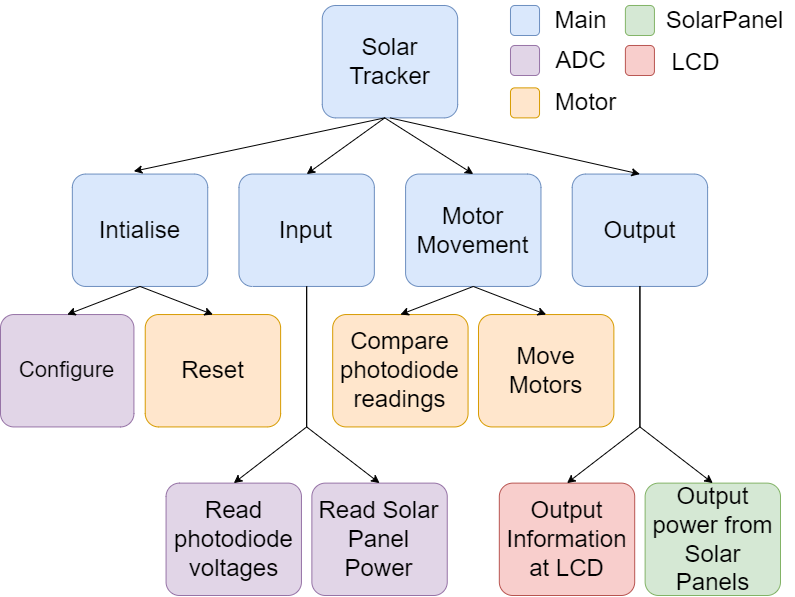

The diagram above was exported from draw.io. Its source (the exported page's mxGraphModel, read from the mxfile embedded in the PNG):
<mxGraphModel dx="1313" dy="653" grid="1" gridSize="10" guides="1" tooltips="1" connect="1" arrows="1" fold="1" page="1" pageScale="1" pageWidth="850" pageHeight="1100" math="0" shadow="0">
  <root>
    <mxCell id="0" />
    <mxCell id="1" parent="0" />
    <mxCell id="9TP0TjnkmpOXUS2eMFk9-2" value="" style="group;fontSize=24;" parent="1" connectable="0" vertex="1">
      <mxGeometry x="10" y="40" width="780" height="590" as="geometry" />
    </mxCell>
    <mxCell id="vzwzT7NvFtPzpfcsF5Jy-6" value="Configure" style="rounded=1;whiteSpace=wrap;html=1;fillColor=#e1d5e7;strokeColor=#9673a6;fontSize=22;arcSize=12;" parent="9TP0TjnkmpOXUS2eMFk9-2" vertex="1">
      <mxGeometry y="309.0476190476191" width="133.42105263157893" height="112.3809523809524" as="geometry" />
    </mxCell>
    <mxCell id="9TP0TjnkmpOXUS2eMFk9-1" value="" style="group" parent="9TP0TjnkmpOXUS2eMFk9-2" connectable="0" vertex="1">
      <mxGeometry x="71.8421052631579" width="708.1578947368421" height="590.0000000000001" as="geometry" />
    </mxCell>
    <mxCell id="vzwzT7NvFtPzpfcsF5Jy-1" value="&lt;font style=&quot;font-size: 24px;&quot;&gt;Solar Tracker&lt;/font&gt;" style="rounded=1;whiteSpace=wrap;html=1;fillColor=#dae8fc;strokeColor=#6c8ebf;fontSize=24;arcSize=12;" parent="9TP0TjnkmpOXUS2eMFk9-1" vertex="1">
      <mxGeometry x="249.938080495356" width="135.38312693498452" height="112.3809523809524" as="geometry" />
    </mxCell>
    <mxCell id="vzwzT7NvFtPzpfcsF5Jy-2" value="&lt;font style=&quot;font-size: 24px;&quot;&gt;Input&lt;/font&gt;" style="rounded=1;whiteSpace=wrap;html=1;fillColor=#dae8fc;strokeColor=#6c8ebf;fontSize=24;arcSize=12;" parent="9TP0TjnkmpOXUS2eMFk9-1" vertex="1">
      <mxGeometry x="166.62538699690398" y="168.5714285714286" width="135.38312693498452" height="112.3809523809524" as="geometry" />
    </mxCell>
    <mxCell id="vzwzT7NvFtPzpfcsF5Jy-3" value="&lt;font style=&quot;font-size: 24px;&quot;&gt;Motor Movement&lt;/font&gt;" style="rounded=1;whiteSpace=wrap;html=1;fillColor=#dae8fc;strokeColor=#6c8ebf;fontSize=24;arcSize=12;" parent="9TP0TjnkmpOXUS2eMFk9-1" vertex="1">
      <mxGeometry x="333.25077399380797" y="168.5714285714286" width="135.38312693498452" height="112.3809523809524" as="geometry" />
    </mxCell>
    <mxCell id="vzwzT7NvFtPzpfcsF5Jy-4" value="&lt;font style=&quot;font-size: 24px;&quot;&gt;Output&lt;/font&gt;" style="rounded=1;whiteSpace=wrap;html=1;fillColor=#dae8fc;strokeColor=#6c8ebf;fontSize=24;arcSize=12;" parent="9TP0TjnkmpOXUS2eMFk9-1" vertex="1">
      <mxGeometry x="499.876160990712" y="168.5714285714286" width="135.38312693498452" height="112.3809523809524" as="geometry" />
    </mxCell>
    <mxCell id="vzwzT7NvFtPzpfcsF5Jy-5" value="&lt;font style=&quot;font-size: 24px;&quot;&gt;Intialise&lt;/font&gt;" style="rounded=1;whiteSpace=wrap;html=1;fillColor=#dae8fc;strokeColor=#6c8ebf;fontSize=24;arcSize=12;" parent="9TP0TjnkmpOXUS2eMFk9-1" vertex="1">
      <mxGeometry y="168.5714285714286" width="135.38312693498452" height="112.3809523809524" as="geometry" />
    </mxCell>
    <mxCell id="vzwzT7NvFtPzpfcsF5Jy-7" value="Reset" style="rounded=1;whiteSpace=wrap;html=1;fillColor=#ffe6cc;strokeColor=#d79b00;fontSize=24;arcSize=12;" parent="9TP0TjnkmpOXUS2eMFk9-1" vertex="1">
      <mxGeometry x="72.89860681114551" y="309.0476190476191" width="135.38312693498452" height="112.3809523809524" as="geometry" />
    </mxCell>
    <mxCell id="vzwzT7NvFtPzpfcsF5Jy-8" value="&lt;font style=&quot;font-size: 24px;&quot;&gt;Read photodiode voltages&lt;/font&gt;" style="rounded=1;whiteSpace=wrap;html=1;fillColor=#e1d5e7;strokeColor=#9673a6;fontSize=24;arcSize=12;" parent="9TP0TjnkmpOXUS2eMFk9-1" vertex="1">
      <mxGeometry x="93.72678018575849" y="477.61904761904776" width="135.38312693498452" height="112.3809523809524" as="geometry" />
    </mxCell>
    <mxCell id="vzwzT7NvFtPzpfcsF5Jy-9" value="&lt;font style=&quot;font-size: 24px;&quot;&gt;Read Solar Panel Power&lt;/font&gt;" style="rounded=1;whiteSpace=wrap;html=1;fillColor=#e1d5e7;strokeColor=#9673a6;fontSize=24;arcSize=12;" parent="9TP0TjnkmpOXUS2eMFk9-1" vertex="1">
      <mxGeometry x="239.52399380804954" y="477.61904761904776" width="135.38312693498452" height="112.3809523809524" as="geometry" />
    </mxCell>
    <mxCell id="vzwzT7NvFtPzpfcsF5Jy-10" value="&lt;font style=&quot;font-size: 24px;&quot;&gt;Compare photodiode readings&lt;/font&gt;" style="rounded=1;whiteSpace=wrap;html=1;fillColor=#ffe6cc;strokeColor=#d79b00;fontSize=24;arcSize=12;" parent="9TP0TjnkmpOXUS2eMFk9-1" vertex="1">
      <mxGeometry x="260.3521671826625" y="309.0476190476191" width="135.38312693498452" height="112.3809523809524" as="geometry" />
    </mxCell>
    <mxCell id="vzwzT7NvFtPzpfcsF5Jy-11" value="&lt;font style=&quot;font-size: 24px;&quot;&gt;Move Motors&lt;/font&gt;" style="rounded=1;whiteSpace=wrap;html=1;fillColor=#ffe6cc;strokeColor=#d79b00;fontSize=24;arcSize=12;" parent="9TP0TjnkmpOXUS2eMFk9-1" vertex="1">
      <mxGeometry x="406.14938080495347" y="309.0476190476191" width="135.38312693498452" height="112.3809523809524" as="geometry" />
    </mxCell>
    <mxCell id="vzwzT7NvFtPzpfcsF5Jy-12" value="&lt;font style=&quot;font-size: 24px;&quot;&gt;Output Information at LCD&lt;/font&gt;" style="rounded=1;whiteSpace=wrap;html=1;fillColor=#f8cecc;strokeColor=#b85450;fontSize=24;arcSize=12;" parent="9TP0TjnkmpOXUS2eMFk9-1" vertex="1">
      <mxGeometry x="426.9775541795665" y="477.61904761904776" width="135.38312693498452" height="112.3809523809524" as="geometry" />
    </mxCell>
    <mxCell id="vzwzT7NvFtPzpfcsF5Jy-13" value="&lt;font style=&quot;font-size: 24px;&quot;&gt;Output power from Solar Panels&lt;/font&gt;" style="rounded=1;whiteSpace=wrap;html=1;fillColor=#d5e8d4;strokeColor=#82b366;fontSize=24;arcSize=12;" parent="9TP0TjnkmpOXUS2eMFk9-1" vertex="1">
      <mxGeometry x="572.7747678018575" y="477.61904761904776" width="135.38312693498452" height="112.3809523809524" as="geometry" />
    </mxCell>
    <mxCell id="vzwzT7NvFtPzpfcsF5Jy-14" value="" style="endArrow=classic;html=1;rounded=0;entryX=0.5;entryY=0;entryDx=0;entryDy=0;fontSize=24;arcSize=12;" parent="9TP0TjnkmpOXUS2eMFk9-1" target="vzwzT7NvFtPzpfcsF5Jy-2" edge="1">
      <mxGeometry width="50" height="50" relative="1" as="geometry">
        <mxPoint x="312.422600619195" y="112.3809523809524" as="sourcePoint" />
        <mxPoint x="364.49303405572755" y="42.14285714285715" as="targetPoint" />
      </mxGeometry>
    </mxCell>
    <mxCell id="vzwzT7NvFtPzpfcsF5Jy-15" value="" style="endArrow=classic;html=1;rounded=0;entryX=0.454;entryY=-0.025;entryDx=0;entryDy=0;entryPerimeter=0;fontSize=24;arcSize=12;" parent="9TP0TjnkmpOXUS2eMFk9-1" target="vzwzT7NvFtPzpfcsF5Jy-5" edge="1">
      <mxGeometry width="50" height="50" relative="1" as="geometry">
        <mxPoint x="312.422600619195" y="112.3809523809524" as="sourcePoint" />
        <mxPoint x="322.83668730650163" y="477.61904761904776" as="targetPoint" />
      </mxGeometry>
    </mxCell>
    <mxCell id="vzwzT7NvFtPzpfcsF5Jy-19" value="" style="endArrow=classic;html=1;rounded=0;entryX=0.5;entryY=0;entryDx=0;entryDy=0;fontSize=24;arcSize=12;" parent="9TP0TjnkmpOXUS2eMFk9-1" target="vzwzT7NvFtPzpfcsF5Jy-3" edge="1">
      <mxGeometry width="50" height="50" relative="1" as="geometry">
        <mxPoint x="312.422600619195" y="112.3809523809524" as="sourcePoint" />
        <mxPoint x="322.83668730650163" y="477.61904761904776" as="targetPoint" />
      </mxGeometry>
    </mxCell>
    <mxCell id="vzwzT7NvFtPzpfcsF5Jy-22" value="" style="endArrow=classic;html=1;rounded=0;exitX=0.5;exitY=1;exitDx=0;exitDy=0;entryX=0.5;entryY=0;entryDx=0;entryDy=0;fontSize=24;arcSize=12;" parent="9TP0TjnkmpOXUS2eMFk9-1" source="vzwzT7NvFtPzpfcsF5Jy-1" target="vzwzT7NvFtPzpfcsF5Jy-4" edge="1">
      <mxGeometry width="50" height="50" relative="1" as="geometry">
        <mxPoint x="270.76625386996903" y="547.8571428571429" as="sourcePoint" />
        <mxPoint x="322.83668730650163" y="477.61904761904776" as="targetPoint" />
      </mxGeometry>
    </mxCell>
    <mxCell id="vzwzT7NvFtPzpfcsF5Jy-24" value="" style="endArrow=classic;html=1;rounded=0;exitX=0.5;exitY=1;exitDx=0;exitDy=0;entryX=0.5;entryY=0;entryDx=0;entryDy=0;fontSize=24;arcSize=12;" parent="9TP0TjnkmpOXUS2eMFk9-1" source="vzwzT7NvFtPzpfcsF5Jy-5" target="vzwzT7NvFtPzpfcsF5Jy-7" edge="1">
      <mxGeometry width="50" height="50" relative="1" as="geometry">
        <mxPoint x="270.76625386996903" y="547.8571428571429" as="sourcePoint" />
        <mxPoint x="322.83668730650163" y="477.61904761904776" as="targetPoint" />
      </mxGeometry>
    </mxCell>
    <mxCell id="vzwzT7NvFtPzpfcsF5Jy-25" value="" style="endArrow=classic;html=1;rounded=0;exitX=0.5;exitY=1;exitDx=0;exitDy=0;entryX=0.5;entryY=0;entryDx=0;entryDy=0;fontSize=24;arcSize=12;" parent="9TP0TjnkmpOXUS2eMFk9-1" source="vzwzT7NvFtPzpfcsF5Jy-2" target="vzwzT7NvFtPzpfcsF5Jy-8" edge="1">
      <mxGeometry width="50" height="50" relative="1" as="geometry">
        <mxPoint x="270.76625386996903" y="547.8571428571429" as="sourcePoint" />
        <mxPoint x="322.83668730650163" y="477.61904761904776" as="targetPoint" />
        <Array as="points">
          <mxPoint x="234.31695046439626" y="421.4285714285715" />
        </Array>
      </mxGeometry>
    </mxCell>
    <mxCell id="vzwzT7NvFtPzpfcsF5Jy-26" value="" style="endArrow=classic;html=1;rounded=0;exitX=0.5;exitY=1;exitDx=0;exitDy=0;entryX=0.5;entryY=0;entryDx=0;entryDy=0;fontSize=24;arcSize=12;" parent="9TP0TjnkmpOXUS2eMFk9-1" source="vzwzT7NvFtPzpfcsF5Jy-2" target="vzwzT7NvFtPzpfcsF5Jy-9" edge="1">
      <mxGeometry width="50" height="50" relative="1" as="geometry">
        <mxPoint x="270.76625386996903" y="547.8571428571429" as="sourcePoint" />
        <mxPoint x="322.83668730650163" y="477.61904761904776" as="targetPoint" />
        <Array as="points">
          <mxPoint x="234.31695046439626" y="421.4285714285715" />
        </Array>
      </mxGeometry>
    </mxCell>
    <mxCell id="vzwzT7NvFtPzpfcsF5Jy-27" value="" style="endArrow=classic;html=1;rounded=0;exitX=0.5;exitY=1;exitDx=0;exitDy=0;entryX=0.5;entryY=0;entryDx=0;entryDy=0;fontSize=24;arcSize=12;" parent="9TP0TjnkmpOXUS2eMFk9-1" edge="1">
      <mxGeometry width="50" height="50" relative="1" as="geometry">
        <mxPoint x="567.5677244582041" y="280.952380952381" as="sourcePoint" />
        <mxPoint x="494.6691176470588" y="477.61904761904776" as="targetPoint" />
        <Array as="points">
          <mxPoint x="567.5677244582041" y="421.4285714285715" />
        </Array>
      </mxGeometry>
    </mxCell>
    <mxCell id="vzwzT7NvFtPzpfcsF5Jy-28" value="" style="endArrow=classic;html=1;rounded=0;exitX=0.5;exitY=1;exitDx=0;exitDy=0;entryX=0.5;entryY=0;entryDx=0;entryDy=0;fontSize=24;arcSize=12;" parent="9TP0TjnkmpOXUS2eMFk9-1" edge="1">
      <mxGeometry width="50" height="50" relative="1" as="geometry">
        <mxPoint x="567.5677244582041" y="280.952380952381" as="sourcePoint" />
        <mxPoint x="640.4663312693497" y="477.61904761904776" as="targetPoint" />
        <Array as="points">
          <mxPoint x="567.5677244582041" y="421.4285714285715" />
        </Array>
      </mxGeometry>
    </mxCell>
    <mxCell id="vzwzT7NvFtPzpfcsF5Jy-29" value="" style="endArrow=classic;html=1;rounded=0;entryX=0.5;entryY=0;entryDx=0;entryDy=0;exitX=0.5;exitY=1;exitDx=0;exitDy=0;fontSize=24;arcSize=12;" parent="9TP0TjnkmpOXUS2eMFk9-1" edge="1">
      <mxGeometry width="50" height="50" relative="1" as="geometry">
        <mxPoint x="400.94233746130027" y="280.952380952381" as="sourcePoint" />
        <mxPoint x="328.0437306501548" y="309.0476190476191" as="targetPoint" />
      </mxGeometry>
    </mxCell>
    <mxCell id="vzwzT7NvFtPzpfcsF5Jy-30" value="" style="endArrow=classic;html=1;rounded=0;exitX=0.5;exitY=1;exitDx=0;exitDy=0;entryX=0.5;entryY=0;entryDx=0;entryDy=0;fontSize=24;arcSize=12;" parent="9TP0TjnkmpOXUS2eMFk9-1" edge="1">
      <mxGeometry width="50" height="50" relative="1" as="geometry">
        <mxPoint x="400.94233746130027" y="280.952380952381" as="sourcePoint" />
        <mxPoint x="473.84094427244577" y="309.0476190476191" as="targetPoint" />
      </mxGeometry>
    </mxCell>
    <mxCell id="SEJWCYi60bYXgiG_n6m8-3" value="" style="rounded=1;whiteSpace=wrap;html=1;fillColor=#d5e8d4;strokeColor=#82b366;" vertex="1" parent="9TP0TjnkmpOXUS2eMFk9-1">
      <mxGeometry x="553.06" width="29.01" height="30" as="geometry" />
    </mxCell>
    <mxCell id="SEJWCYi60bYXgiG_n6m8-32" value="" style="rounded=1;whiteSpace=wrap;html=1;fillColor=#f8cecc;strokeColor=#b85450;" vertex="1" parent="9TP0TjnkmpOXUS2eMFk9-1">
      <mxGeometry x="553.06" y="40" width="29.01" height="30" as="geometry" />
    </mxCell>
    <mxCell id="SEJWCYi60bYXgiG_n6m8-34" value="" style="rounded=1;whiteSpace=wrap;html=1;fillColor=#dae8fc;strokeColor=#6c8ebf;" vertex="1" parent="9TP0TjnkmpOXUS2eMFk9-1">
      <mxGeometry x="438.15999999999997" width="29.01" height="30" as="geometry" />
    </mxCell>
    <mxCell id="SEJWCYi60bYXgiG_n6m8-35" value="" style="rounded=1;whiteSpace=wrap;html=1;fillColor=#e1d5e7;strokeColor=#9673a6;" vertex="1" parent="9TP0TjnkmpOXUS2eMFk9-1">
      <mxGeometry x="438.15999999999997" y="40" width="29.01" height="30" as="geometry" />
    </mxCell>
    <mxCell id="SEJWCYi60bYXgiG_n6m8-36" value="" style="rounded=1;whiteSpace=wrap;html=1;fillColor=#ffe6cc;strokeColor=#d79b00;" vertex="1" parent="9TP0TjnkmpOXUS2eMFk9-1">
      <mxGeometry x="438.15999999999997" y="82.38" width="29.01" height="30" as="geometry" />
    </mxCell>
    <mxCell id="SEJWCYi60bYXgiG_n6m8-37" value="&lt;font style=&quot;font-size: 24px;&quot;&gt;Main&lt;/font&gt;" style="text;html=1;align=center;verticalAlign=middle;resizable=0;points=[];autosize=1;strokeColor=none;fillColor=none;" vertex="1" parent="9TP0TjnkmpOXUS2eMFk9-1">
      <mxGeometry x="468.6378947368421" y="-5" width="80" height="40" as="geometry" />
    </mxCell>
    <mxCell id="SEJWCYi60bYXgiG_n6m8-39" value="&lt;span style=&quot;font-size: 24px;&quot;&gt;ADC&lt;/span&gt;" style="text;html=1;align=center;verticalAlign=middle;resizable=0;points=[];autosize=1;strokeColor=none;fillColor=none;" vertex="1" parent="9TP0TjnkmpOXUS2eMFk9-1">
      <mxGeometry x="473.6378947368421" y="35" width="70" height="40" as="geometry" />
    </mxCell>
    <mxCell id="SEJWCYi60bYXgiG_n6m8-40" value="&lt;span style=&quot;font-size: 24px;&quot;&gt;Motor&lt;/span&gt;" style="text;html=1;align=center;verticalAlign=middle;resizable=0;points=[];autosize=1;strokeColor=none;fillColor=none;" vertex="1" parent="9TP0TjnkmpOXUS2eMFk9-1">
      <mxGeometry x="473.6378947368421" y="77.38" width="80" height="40" as="geometry" />
    </mxCell>
    <mxCell id="SEJWCYi60bYXgiG_n6m8-41" value="&lt;span style=&quot;font-size: 24px;&quot;&gt;SolarPanel&lt;/span&gt;" style="text;html=1;align=center;verticalAlign=middle;resizable=0;points=[];autosize=1;strokeColor=none;fillColor=none;" vertex="1" parent="9TP0TjnkmpOXUS2eMFk9-1">
      <mxGeometry x="582.067894736842" y="-5" width="140" height="40" as="geometry" />
    </mxCell>
    <mxCell id="SEJWCYi60bYXgiG_n6m8-42" value="&lt;span style=&quot;font-size: 24px;&quot;&gt;LCD&lt;/span&gt;" style="text;html=1;align=center;verticalAlign=middle;resizable=0;points=[];autosize=1;strokeColor=none;fillColor=none;" vertex="1" parent="9TP0TjnkmpOXUS2eMFk9-1">
      <mxGeometry x="588.1578947368421" y="37.379999999999995" width="70" height="40" as="geometry" />
    </mxCell>
    <mxCell id="vzwzT7NvFtPzpfcsF5Jy-23" value="" style="endArrow=classic;html=1;rounded=0;entryX=0.5;entryY=0;entryDx=0;entryDy=0;exitX=0.5;exitY=1;exitDx=0;exitDy=0;fontSize=24;arcSize=12;" parent="9TP0TjnkmpOXUS2eMFk9-2" source="vzwzT7NvFtPzpfcsF5Jy-5" target="vzwzT7NvFtPzpfcsF5Jy-6" edge="1">
      <mxGeometry width="50" height="50" relative="1" as="geometry">
        <mxPoint x="414.4504643962848" y="604.0476190476192" as="sourcePoint" />
        <mxPoint x="466.52089783281735" y="533.8095238095239" as="targetPoint" />
      </mxGeometry>
    </mxCell>
  </root>
</mxGraphModel>